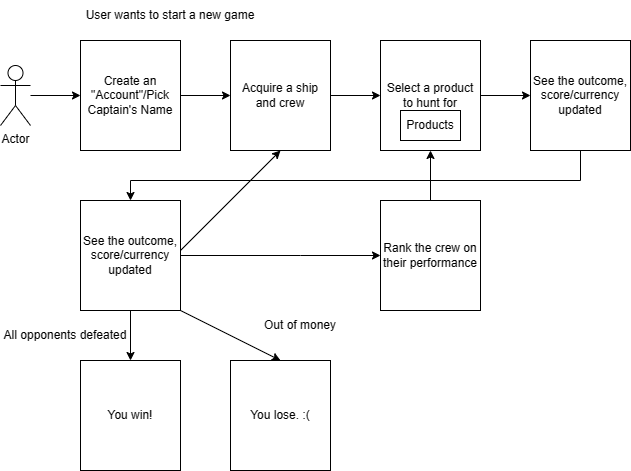

The diagram above was exported from draw.io. Its source (the exported page's mxGraphModel, read from the mxfile embedded in the PNG):
<mxGraphModel dx="832" dy="523" grid="1" gridSize="10" guides="1" tooltips="1" connect="1" arrows="1" fold="1" page="1" pageScale="1" pageWidth="827" pageHeight="1169" math="0" shadow="0">
  <root>
    <mxCell id="WIyWlLk6GJQsqaUBKTNV-0" />
    <mxCell id="WIyWlLk6GJQsqaUBKTNV-1" parent="WIyWlLk6GJQsqaUBKTNV-0" />
    <mxCell id="WRCX0lohahrb0oKl_Jjf-6" style="edgeStyle=orthogonalEdgeStyle;rounded=0;orthogonalLoop=1;jettySize=auto;html=1;entryX=0;entryY=0.5;entryDx=0;entryDy=0;" parent="WIyWlLk6GJQsqaUBKTNV-1" source="WRCX0lohahrb0oKl_Jjf-0" target="WRCX0lohahrb0oKl_Jjf-1" edge="1">
      <mxGeometry relative="1" as="geometry" />
    </mxCell>
    <mxCell id="WRCX0lohahrb0oKl_Jjf-0" value="Actor" style="shape=umlActor;verticalLabelPosition=bottom;verticalAlign=top;html=1;outlineConnect=0;" parent="WIyWlLk6GJQsqaUBKTNV-1" vertex="1">
      <mxGeometry x="80" y="75" width="30" height="60" as="geometry" />
    </mxCell>
    <mxCell id="WRCX0lohahrb0oKl_Jjf-10" value="" style="edgeStyle=orthogonalEdgeStyle;rounded=0;orthogonalLoop=1;jettySize=auto;html=1;" parent="WIyWlLk6GJQsqaUBKTNV-1" source="WRCX0lohahrb0oKl_Jjf-1" target="WRCX0lohahrb0oKl_Jjf-9" edge="1">
      <mxGeometry relative="1" as="geometry" />
    </mxCell>
    <mxCell id="WRCX0lohahrb0oKl_Jjf-1" value="Create an &quot;Account&quot;/Pick Captain's Name" style="rounded=0;whiteSpace=wrap;html=1;" parent="WIyWlLk6GJQsqaUBKTNV-1" vertex="1">
      <mxGeometry x="160" y="50" width="100" height="110" as="geometry" />
    </mxCell>
    <mxCell id="WRCX0lohahrb0oKl_Jjf-7" value="User wants to start a new game" style="text;html=1;strokeColor=none;fillColor=none;align=center;verticalAlign=middle;whiteSpace=wrap;rounded=0;" parent="WIyWlLk6GJQsqaUBKTNV-1" vertex="1">
      <mxGeometry x="90" y="10" width="320" height="30" as="geometry" />
    </mxCell>
    <mxCell id="WRCX0lohahrb0oKl_Jjf-13" value="" style="edgeStyle=orthogonalEdgeStyle;rounded=0;orthogonalLoop=1;jettySize=auto;html=1;" parent="WIyWlLk6GJQsqaUBKTNV-1" source="WRCX0lohahrb0oKl_Jjf-9" target="WRCX0lohahrb0oKl_Jjf-12" edge="1">
      <mxGeometry relative="1" as="geometry" />
    </mxCell>
    <mxCell id="WRCX0lohahrb0oKl_Jjf-9" value="Acquire a ship and crew" style="rounded=0;whiteSpace=wrap;html=1;" parent="WIyWlLk6GJQsqaUBKTNV-1" vertex="1">
      <mxGeometry x="310" y="50" width="100" height="110" as="geometry" />
    </mxCell>
    <mxCell id="WRCX0lohahrb0oKl_Jjf-20" value="" style="edgeStyle=orthogonalEdgeStyle;rounded=0;orthogonalLoop=1;jettySize=auto;html=1;" parent="WIyWlLk6GJQsqaUBKTNV-1" source="WRCX0lohahrb0oKl_Jjf-12" target="WRCX0lohahrb0oKl_Jjf-16" edge="1">
      <mxGeometry relative="1" as="geometry" />
    </mxCell>
    <mxCell id="WRCX0lohahrb0oKl_Jjf-12" value="Select a product to hunt for" style="rounded=0;whiteSpace=wrap;html=1;" parent="WIyWlLk6GJQsqaUBKTNV-1" vertex="1">
      <mxGeometry x="460" y="50" width="100" height="110" as="geometry" />
    </mxCell>
    <mxCell id="WRCX0lohahrb0oKl_Jjf-14" value="" style="rounded=0;whiteSpace=wrap;html=1;" parent="WIyWlLk6GJQsqaUBKTNV-1" vertex="1">
      <mxGeometry x="480" y="120" width="60" height="30" as="geometry" />
    </mxCell>
    <mxCell id="WRCX0lohahrb0oKl_Jjf-15" value="Products" style="text;html=1;strokeColor=none;fillColor=none;align=center;verticalAlign=middle;whiteSpace=wrap;rounded=0;" parent="WIyWlLk6GJQsqaUBKTNV-1" vertex="1">
      <mxGeometry x="480" y="120" width="60" height="30" as="geometry" />
    </mxCell>
    <mxCell id="WRCX0lohahrb0oKl_Jjf-22" style="edgeStyle=orthogonalEdgeStyle;rounded=0;orthogonalLoop=1;jettySize=auto;html=1;entryX=0.5;entryY=0;entryDx=0;entryDy=0;" parent="WIyWlLk6GJQsqaUBKTNV-1" source="WRCX0lohahrb0oKl_Jjf-16" target="WRCX0lohahrb0oKl_Jjf-21" edge="1">
      <mxGeometry relative="1" as="geometry">
        <Array as="points">
          <mxPoint x="660" y="190" />
          <mxPoint x="210" y="190" />
        </Array>
      </mxGeometry>
    </mxCell>
    <mxCell id="WRCX0lohahrb0oKl_Jjf-16" value="See the outcome, score/currency updated" style="rounded=0;whiteSpace=wrap;html=1;" parent="WIyWlLk6GJQsqaUBKTNV-1" vertex="1">
      <mxGeometry x="610" y="50" width="100" height="110" as="geometry" />
    </mxCell>
    <mxCell id="WRCX0lohahrb0oKl_Jjf-24" style="edgeStyle=orthogonalEdgeStyle;rounded=0;orthogonalLoop=1;jettySize=auto;html=1;entryX=0;entryY=0.5;entryDx=0;entryDy=0;" parent="WIyWlLk6GJQsqaUBKTNV-1" source="WRCX0lohahrb0oKl_Jjf-21" target="WRCX0lohahrb0oKl_Jjf-23" edge="1">
      <mxGeometry relative="1" as="geometry">
        <Array as="points">
          <mxPoint x="380" y="265" />
          <mxPoint x="380" y="265" />
        </Array>
      </mxGeometry>
    </mxCell>
    <mxCell id="WRCX0lohahrb0oKl_Jjf-30" value="" style="edgeStyle=orthogonalEdgeStyle;rounded=0;orthogonalLoop=1;jettySize=auto;html=1;" parent="WIyWlLk6GJQsqaUBKTNV-1" source="WRCX0lohahrb0oKl_Jjf-21" target="WRCX0lohahrb0oKl_Jjf-29" edge="1">
      <mxGeometry relative="1" as="geometry" />
    </mxCell>
    <mxCell id="WRCX0lohahrb0oKl_Jjf-21" value="See the outcome, score/currency updated" style="rounded=0;whiteSpace=wrap;html=1;" parent="WIyWlLk6GJQsqaUBKTNV-1" vertex="1">
      <mxGeometry x="160" y="210" width="100" height="110" as="geometry" />
    </mxCell>
    <mxCell id="WRCX0lohahrb0oKl_Jjf-28" value="" style="edgeStyle=orthogonalEdgeStyle;rounded=0;orthogonalLoop=1;jettySize=auto;html=1;entryX=0.5;entryY=1;entryDx=0;entryDy=0;" parent="WIyWlLk6GJQsqaUBKTNV-1" source="WRCX0lohahrb0oKl_Jjf-23" target="WRCX0lohahrb0oKl_Jjf-12" edge="1">
      <mxGeometry relative="1" as="geometry">
        <mxPoint x="510" y="170" as="targetPoint" />
      </mxGeometry>
    </mxCell>
    <mxCell id="WRCX0lohahrb0oKl_Jjf-23" value="Rank the crew on their performance" style="rounded=0;whiteSpace=wrap;html=1;" parent="WIyWlLk6GJQsqaUBKTNV-1" vertex="1">
      <mxGeometry x="460" y="210" width="100" height="110" as="geometry" />
    </mxCell>
    <mxCell id="WRCX0lohahrb0oKl_Jjf-25" value="" style="endArrow=classic;html=1;rounded=0;entryX=0.5;entryY=1;entryDx=0;entryDy=0;" parent="WIyWlLk6GJQsqaUBKTNV-1" target="WRCX0lohahrb0oKl_Jjf-9" edge="1">
      <mxGeometry width="50" height="50" relative="1" as="geometry">
        <mxPoint x="260" y="260" as="sourcePoint" />
        <mxPoint x="440" y="240" as="targetPoint" />
      </mxGeometry>
    </mxCell>
    <mxCell id="WRCX0lohahrb0oKl_Jjf-29" value="" style="rounded=0;whiteSpace=wrap;html=1;" parent="WIyWlLk6GJQsqaUBKTNV-1" vertex="1">
      <mxGeometry x="160" y="370" width="100" height="110" as="geometry" />
    </mxCell>
    <mxCell id="WRCX0lohahrb0oKl_Jjf-31" value="All opponents defeated" style="text;html=1;strokeColor=none;fillColor=none;align=center;verticalAlign=middle;whiteSpace=wrap;rounded=0;" parent="WIyWlLk6GJQsqaUBKTNV-1" vertex="1">
      <mxGeometry x="80" y="330" width="130" height="30" as="geometry" />
    </mxCell>
    <mxCell id="WRCX0lohahrb0oKl_Jjf-32" value="You win!" style="text;html=1;strokeColor=none;fillColor=none;align=center;verticalAlign=middle;whiteSpace=wrap;rounded=0;" parent="WIyWlLk6GJQsqaUBKTNV-1" vertex="1">
      <mxGeometry x="180" y="410" width="60" height="30" as="geometry" />
    </mxCell>
    <mxCell id="WRCX0lohahrb0oKl_Jjf-33" value="You lose. :(" style="rounded=0;whiteSpace=wrap;html=1;" parent="WIyWlLk6GJQsqaUBKTNV-1" vertex="1">
      <mxGeometry x="310" y="370" width="100" height="110" as="geometry" />
    </mxCell>
    <mxCell id="WRCX0lohahrb0oKl_Jjf-39" value="" style="endArrow=classic;html=1;rounded=0;exitX=1;exitY=1;exitDx=0;exitDy=0;entryX=0.5;entryY=0;entryDx=0;entryDy=0;" parent="WIyWlLk6GJQsqaUBKTNV-1" source="WRCX0lohahrb0oKl_Jjf-21" target="WRCX0lohahrb0oKl_Jjf-33" edge="1">
      <mxGeometry width="50" height="50" relative="1" as="geometry">
        <mxPoint x="390" y="310" as="sourcePoint" />
        <mxPoint x="440" y="260" as="targetPoint" />
      </mxGeometry>
    </mxCell>
    <mxCell id="WRCX0lohahrb0oKl_Jjf-40" value="Out of money&lt;br&gt;" style="text;html=1;strokeColor=none;fillColor=none;align=center;verticalAlign=middle;whiteSpace=wrap;rounded=0;" parent="WIyWlLk6GJQsqaUBKTNV-1" vertex="1">
      <mxGeometry x="340" y="320" width="80" height="30" as="geometry" />
    </mxCell>
  </root>
</mxGraphModel>